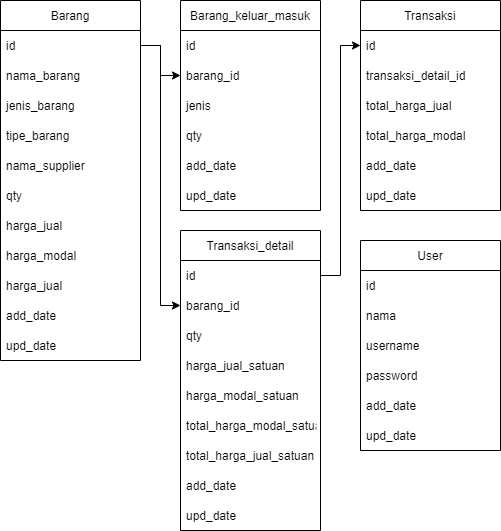

The diagram above was exported from draw.io. Its source (the exported page's mxGraphModel, read from the mxfile embedded in the PNG):
<mxGraphModel dx="868" dy="393" grid="1" gridSize="10" guides="1" tooltips="1" connect="1" arrows="1" fold="1" page="1" pageScale="1" pageWidth="850" pageHeight="1100" math="0" shadow="0">
  <root>
    <mxCell id="0" />
    <mxCell id="1" parent="0" />
    <mxCell id="A47t5OrWkDK8CTa6z2Nb-1" value="Barang" style="swimlane;fontStyle=0;childLayout=stackLayout;horizontal=1;startSize=30;horizontalStack=0;resizeParent=1;resizeParentMax=0;resizeLast=0;collapsible=1;marginBottom=0;" vertex="1" parent="1">
      <mxGeometry x="50" y="60" width="140" height="360" as="geometry" />
    </mxCell>
    <mxCell id="A47t5OrWkDK8CTa6z2Nb-5" value="id" style="text;strokeColor=none;fillColor=none;align=left;verticalAlign=middle;spacingLeft=4;spacingRight=4;overflow=hidden;points=[[0,0.5],[1,0.5]];portConstraint=eastwest;rotatable=0;" vertex="1" parent="A47t5OrWkDK8CTa6z2Nb-1">
      <mxGeometry y="30" width="140" height="30" as="geometry" />
    </mxCell>
    <mxCell id="A47t5OrWkDK8CTa6z2Nb-2" value="nama_barang" style="text;strokeColor=none;fillColor=none;align=left;verticalAlign=middle;spacingLeft=4;spacingRight=4;overflow=hidden;points=[[0,0.5],[1,0.5]];portConstraint=eastwest;rotatable=0;" vertex="1" parent="A47t5OrWkDK8CTa6z2Nb-1">
      <mxGeometry y="60" width="140" height="30" as="geometry" />
    </mxCell>
    <mxCell id="A47t5OrWkDK8CTa6z2Nb-6" value="jenis_barang" style="text;strokeColor=none;fillColor=none;align=left;verticalAlign=middle;spacingLeft=4;spacingRight=4;overflow=hidden;points=[[0,0.5],[1,0.5]];portConstraint=eastwest;rotatable=0;" vertex="1" parent="A47t5OrWkDK8CTa6z2Nb-1">
      <mxGeometry y="90" width="140" height="30" as="geometry" />
    </mxCell>
    <mxCell id="A47t5OrWkDK8CTa6z2Nb-9" value="tipe_barang" style="text;strokeColor=none;fillColor=none;align=left;verticalAlign=middle;spacingLeft=4;spacingRight=4;overflow=hidden;points=[[0,0.5],[1,0.5]];portConstraint=eastwest;rotatable=0;" vertex="1" parent="A47t5OrWkDK8CTa6z2Nb-1">
      <mxGeometry y="120" width="140" height="30" as="geometry" />
    </mxCell>
    <mxCell id="A47t5OrWkDK8CTa6z2Nb-15" value="nama_supplier" style="text;strokeColor=none;fillColor=none;align=left;verticalAlign=middle;spacingLeft=4;spacingRight=4;overflow=hidden;points=[[0,0.5],[1,0.5]];portConstraint=eastwest;rotatable=0;" vertex="1" parent="A47t5OrWkDK8CTa6z2Nb-1">
      <mxGeometry y="150" width="140" height="30" as="geometry" />
    </mxCell>
    <mxCell id="A47t5OrWkDK8CTa6z2Nb-10" value="qty" style="text;strokeColor=none;fillColor=none;align=left;verticalAlign=middle;spacingLeft=4;spacingRight=4;overflow=hidden;points=[[0,0.5],[1,0.5]];portConstraint=eastwest;rotatable=0;" vertex="1" parent="A47t5OrWkDK8CTa6z2Nb-1">
      <mxGeometry y="180" width="140" height="30" as="geometry" />
    </mxCell>
    <mxCell id="A47t5OrWkDK8CTa6z2Nb-14" value="harga_jual" style="text;strokeColor=none;fillColor=none;align=left;verticalAlign=middle;spacingLeft=4;spacingRight=4;overflow=hidden;points=[[0,0.5],[1,0.5]];portConstraint=eastwest;rotatable=0;" vertex="1" parent="A47t5OrWkDK8CTa6z2Nb-1">
      <mxGeometry y="210" width="140" height="30" as="geometry" />
    </mxCell>
    <mxCell id="A47t5OrWkDK8CTa6z2Nb-8" value="harga_modal" style="text;strokeColor=none;fillColor=none;align=left;verticalAlign=middle;spacingLeft=4;spacingRight=4;overflow=hidden;points=[[0,0.5],[1,0.5]];portConstraint=eastwest;rotatable=0;" vertex="1" parent="A47t5OrWkDK8CTa6z2Nb-1">
      <mxGeometry y="240" width="140" height="30" as="geometry" />
    </mxCell>
    <mxCell id="A47t5OrWkDK8CTa6z2Nb-7" value="harga_jual" style="text;strokeColor=none;fillColor=none;align=left;verticalAlign=middle;spacingLeft=4;spacingRight=4;overflow=hidden;points=[[0,0.5],[1,0.5]];portConstraint=eastwest;rotatable=0;" vertex="1" parent="A47t5OrWkDK8CTa6z2Nb-1">
      <mxGeometry y="270" width="140" height="30" as="geometry" />
    </mxCell>
    <mxCell id="A47t5OrWkDK8CTa6z2Nb-3" value="add_date" style="text;strokeColor=none;fillColor=none;align=left;verticalAlign=middle;spacingLeft=4;spacingRight=4;overflow=hidden;points=[[0,0.5],[1,0.5]];portConstraint=eastwest;rotatable=0;" vertex="1" parent="A47t5OrWkDK8CTa6z2Nb-1">
      <mxGeometry y="300" width="140" height="30" as="geometry" />
    </mxCell>
    <mxCell id="A47t5OrWkDK8CTa6z2Nb-4" value="upd_date" style="text;strokeColor=none;fillColor=none;align=left;verticalAlign=middle;spacingLeft=4;spacingRight=4;overflow=hidden;points=[[0,0.5],[1,0.5]];portConstraint=eastwest;rotatable=0;" vertex="1" parent="A47t5OrWkDK8CTa6z2Nb-1">
      <mxGeometry y="330" width="140" height="30" as="geometry" />
    </mxCell>
    <mxCell id="A47t5OrWkDK8CTa6z2Nb-16" value="Barang_keluar_masuk" style="swimlane;fontStyle=0;childLayout=stackLayout;horizontal=1;startSize=30;horizontalStack=0;resizeParent=1;resizeParentMax=0;resizeLast=0;collapsible=1;marginBottom=0;" vertex="1" parent="1">
      <mxGeometry x="230" y="60" width="140" height="210" as="geometry" />
    </mxCell>
    <mxCell id="A47t5OrWkDK8CTa6z2Nb-17" value="id" style="text;strokeColor=none;fillColor=none;align=left;verticalAlign=middle;spacingLeft=4;spacingRight=4;overflow=hidden;points=[[0,0.5],[1,0.5]];portConstraint=eastwest;rotatable=0;" vertex="1" parent="A47t5OrWkDK8CTa6z2Nb-16">
      <mxGeometry y="30" width="140" height="30" as="geometry" />
    </mxCell>
    <mxCell id="A47t5OrWkDK8CTa6z2Nb-18" value="barang_id" style="text;strokeColor=none;fillColor=none;align=left;verticalAlign=middle;spacingLeft=4;spacingRight=4;overflow=hidden;points=[[0,0.5],[1,0.5]];portConstraint=eastwest;rotatable=0;" vertex="1" parent="A47t5OrWkDK8CTa6z2Nb-16">
      <mxGeometry y="60" width="140" height="30" as="geometry" />
    </mxCell>
    <mxCell id="A47t5OrWkDK8CTa6z2Nb-19" value="jenis" style="text;strokeColor=none;fillColor=none;align=left;verticalAlign=middle;spacingLeft=4;spacingRight=4;overflow=hidden;points=[[0,0.5],[1,0.5]];portConstraint=eastwest;rotatable=0;" vertex="1" parent="A47t5OrWkDK8CTa6z2Nb-16">
      <mxGeometry y="90" width="140" height="30" as="geometry" />
    </mxCell>
    <mxCell id="A47t5OrWkDK8CTa6z2Nb-20" value="qty" style="text;strokeColor=none;fillColor=none;align=left;verticalAlign=middle;spacingLeft=4;spacingRight=4;overflow=hidden;points=[[0,0.5],[1,0.5]];portConstraint=eastwest;rotatable=0;" vertex="1" parent="A47t5OrWkDK8CTa6z2Nb-16">
      <mxGeometry y="120" width="140" height="30" as="geometry" />
    </mxCell>
    <mxCell id="A47t5OrWkDK8CTa6z2Nb-26" value="add_date" style="text;strokeColor=none;fillColor=none;align=left;verticalAlign=middle;spacingLeft=4;spacingRight=4;overflow=hidden;points=[[0,0.5],[1,0.5]];portConstraint=eastwest;rotatable=0;" vertex="1" parent="A47t5OrWkDK8CTa6z2Nb-16">
      <mxGeometry y="150" width="140" height="30" as="geometry" />
    </mxCell>
    <mxCell id="A47t5OrWkDK8CTa6z2Nb-27" value="upd_date" style="text;strokeColor=none;fillColor=none;align=left;verticalAlign=middle;spacingLeft=4;spacingRight=4;overflow=hidden;points=[[0,0.5],[1,0.5]];portConstraint=eastwest;rotatable=0;" vertex="1" parent="A47t5OrWkDK8CTa6z2Nb-16">
      <mxGeometry y="180" width="140" height="30" as="geometry" />
    </mxCell>
    <mxCell id="A47t5OrWkDK8CTa6z2Nb-28" value="Transaksi" style="swimlane;fontStyle=0;childLayout=stackLayout;horizontal=1;startSize=30;horizontalStack=0;resizeParent=1;resizeParentMax=0;resizeLast=0;collapsible=1;marginBottom=0;" vertex="1" parent="1">
      <mxGeometry x="410" y="60" width="140" height="210" as="geometry" />
    </mxCell>
    <mxCell id="A47t5OrWkDK8CTa6z2Nb-29" value="id" style="text;strokeColor=none;fillColor=none;align=left;verticalAlign=middle;spacingLeft=4;spacingRight=4;overflow=hidden;points=[[0,0.5],[1,0.5]];portConstraint=eastwest;rotatable=0;" vertex="1" parent="A47t5OrWkDK8CTa6z2Nb-28">
      <mxGeometry y="30" width="140" height="30" as="geometry" />
    </mxCell>
    <mxCell id="A47t5OrWkDK8CTa6z2Nb-30" value="transaksi_detail_id" style="text;strokeColor=none;fillColor=none;align=left;verticalAlign=middle;spacingLeft=4;spacingRight=4;overflow=hidden;points=[[0,0.5],[1,0.5]];portConstraint=eastwest;rotatable=0;" vertex="1" parent="A47t5OrWkDK8CTa6z2Nb-28">
      <mxGeometry y="60" width="140" height="30" as="geometry" />
    </mxCell>
    <mxCell id="A47t5OrWkDK8CTa6z2Nb-32" value="total_harga_jual" style="text;strokeColor=none;fillColor=none;align=left;verticalAlign=middle;spacingLeft=4;spacingRight=4;overflow=hidden;points=[[0,0.5],[1,0.5]];portConstraint=eastwest;rotatable=0;" vertex="1" parent="A47t5OrWkDK8CTa6z2Nb-28">
      <mxGeometry y="90" width="140" height="30" as="geometry" />
    </mxCell>
    <mxCell id="A47t5OrWkDK8CTa6z2Nb-33" value="total_harga_modal" style="text;strokeColor=none;fillColor=none;align=left;verticalAlign=middle;spacingLeft=4;spacingRight=4;overflow=hidden;points=[[0,0.5],[1,0.5]];portConstraint=eastwest;rotatable=0;" vertex="1" parent="A47t5OrWkDK8CTa6z2Nb-28">
      <mxGeometry y="120" width="140" height="30" as="geometry" />
    </mxCell>
    <mxCell id="A47t5OrWkDK8CTa6z2Nb-38" value="add_date" style="text;strokeColor=none;fillColor=none;align=left;verticalAlign=middle;spacingLeft=4;spacingRight=4;overflow=hidden;points=[[0,0.5],[1,0.5]];portConstraint=eastwest;rotatable=0;" vertex="1" parent="A47t5OrWkDK8CTa6z2Nb-28">
      <mxGeometry y="150" width="140" height="30" as="geometry" />
    </mxCell>
    <mxCell id="A47t5OrWkDK8CTa6z2Nb-39" value="upd_date" style="text;strokeColor=none;fillColor=none;align=left;verticalAlign=middle;spacingLeft=4;spacingRight=4;overflow=hidden;points=[[0,0.5],[1,0.5]];portConstraint=eastwest;rotatable=0;" vertex="1" parent="A47t5OrWkDK8CTa6z2Nb-28">
      <mxGeometry y="180" width="140" height="30" as="geometry" />
    </mxCell>
    <mxCell id="A47t5OrWkDK8CTa6z2Nb-40" style="edgeStyle=orthogonalEdgeStyle;rounded=0;orthogonalLoop=1;jettySize=auto;html=1;entryX=0;entryY=0.5;entryDx=0;entryDy=0;" edge="1" parent="1" source="A47t5OrWkDK8CTa6z2Nb-5" target="A47t5OrWkDK8CTa6z2Nb-18">
      <mxGeometry relative="1" as="geometry" />
    </mxCell>
    <mxCell id="A47t5OrWkDK8CTa6z2Nb-41" value="Transaksi_detail" style="swimlane;fontStyle=0;childLayout=stackLayout;horizontal=1;startSize=30;horizontalStack=0;resizeParent=1;resizeParentMax=0;resizeLast=0;collapsible=1;marginBottom=0;" vertex="1" parent="1">
      <mxGeometry x="230" y="290" width="140" height="300" as="geometry" />
    </mxCell>
    <mxCell id="A47t5OrWkDK8CTa6z2Nb-42" value="id" style="text;strokeColor=none;fillColor=none;align=left;verticalAlign=middle;spacingLeft=4;spacingRight=4;overflow=hidden;points=[[0,0.5],[1,0.5]];portConstraint=eastwest;rotatable=0;" vertex="1" parent="A47t5OrWkDK8CTa6z2Nb-41">
      <mxGeometry y="30" width="140" height="30" as="geometry" />
    </mxCell>
    <mxCell id="A47t5OrWkDK8CTa6z2Nb-43" value="barang_id" style="text;strokeColor=none;fillColor=none;align=left;verticalAlign=middle;spacingLeft=4;spacingRight=4;overflow=hidden;points=[[0,0.5],[1,0.5]];portConstraint=eastwest;rotatable=0;" vertex="1" parent="A47t5OrWkDK8CTa6z2Nb-41">
      <mxGeometry y="60" width="140" height="30" as="geometry" />
    </mxCell>
    <mxCell id="A47t5OrWkDK8CTa6z2Nb-44" value="qty" style="text;strokeColor=none;fillColor=none;align=left;verticalAlign=middle;spacingLeft=4;spacingRight=4;overflow=hidden;points=[[0,0.5],[1,0.5]];portConstraint=eastwest;rotatable=0;" vertex="1" parent="A47t5OrWkDK8CTa6z2Nb-41">
      <mxGeometry y="90" width="140" height="30" as="geometry" />
    </mxCell>
    <mxCell id="A47t5OrWkDK8CTa6z2Nb-45" value="harga_jual_satuan" style="text;strokeColor=none;fillColor=none;align=left;verticalAlign=middle;spacingLeft=4;spacingRight=4;overflow=hidden;points=[[0,0.5],[1,0.5]];portConstraint=eastwest;rotatable=0;" vertex="1" parent="A47t5OrWkDK8CTa6z2Nb-41">
      <mxGeometry y="120" width="140" height="30" as="geometry" />
    </mxCell>
    <mxCell id="A47t5OrWkDK8CTa6z2Nb-46" value="harga_modal_satuan" style="text;strokeColor=none;fillColor=none;align=left;verticalAlign=middle;spacingLeft=4;spacingRight=4;overflow=hidden;points=[[0,0.5],[1,0.5]];portConstraint=eastwest;rotatable=0;" vertex="1" parent="A47t5OrWkDK8CTa6z2Nb-41">
      <mxGeometry y="150" width="140" height="30" as="geometry" />
    </mxCell>
    <mxCell id="A47t5OrWkDK8CTa6z2Nb-52" value="total_harga_modal_satuan" style="text;strokeColor=none;fillColor=none;align=left;verticalAlign=middle;spacingLeft=4;spacingRight=4;overflow=hidden;points=[[0,0.5],[1,0.5]];portConstraint=eastwest;rotatable=0;" vertex="1" parent="A47t5OrWkDK8CTa6z2Nb-41">
      <mxGeometry y="180" width="140" height="30" as="geometry" />
    </mxCell>
    <mxCell id="A47t5OrWkDK8CTa6z2Nb-51" value="total_harga_jual_satuan" style="text;strokeColor=none;fillColor=none;align=left;verticalAlign=middle;spacingLeft=4;spacingRight=4;overflow=hidden;points=[[0,0.5],[1,0.5]];portConstraint=eastwest;rotatable=0;" vertex="1" parent="A47t5OrWkDK8CTa6z2Nb-41">
      <mxGeometry y="210" width="140" height="30" as="geometry" />
    </mxCell>
    <mxCell id="A47t5OrWkDK8CTa6z2Nb-47" value="add_date" style="text;strokeColor=none;fillColor=none;align=left;verticalAlign=middle;spacingLeft=4;spacingRight=4;overflow=hidden;points=[[0,0.5],[1,0.5]];portConstraint=eastwest;rotatable=0;" vertex="1" parent="A47t5OrWkDK8CTa6z2Nb-41">
      <mxGeometry y="240" width="140" height="30" as="geometry" />
    </mxCell>
    <mxCell id="A47t5OrWkDK8CTa6z2Nb-48" value="upd_date" style="text;strokeColor=none;fillColor=none;align=left;verticalAlign=middle;spacingLeft=4;spacingRight=4;overflow=hidden;points=[[0,0.5],[1,0.5]];portConstraint=eastwest;rotatable=0;" vertex="1" parent="A47t5OrWkDK8CTa6z2Nb-41">
      <mxGeometry y="270" width="140" height="30" as="geometry" />
    </mxCell>
    <mxCell id="A47t5OrWkDK8CTa6z2Nb-49" style="edgeStyle=orthogonalEdgeStyle;rounded=0;orthogonalLoop=1;jettySize=auto;html=1;entryX=0;entryY=0.5;entryDx=0;entryDy=0;" edge="1" parent="1" source="A47t5OrWkDK8CTa6z2Nb-5" target="A47t5OrWkDK8CTa6z2Nb-43">
      <mxGeometry relative="1" as="geometry" />
    </mxCell>
    <mxCell id="A47t5OrWkDK8CTa6z2Nb-50" style="edgeStyle=orthogonalEdgeStyle;rounded=0;orthogonalLoop=1;jettySize=auto;html=1;entryX=0;entryY=0.5;entryDx=0;entryDy=0;" edge="1" parent="1" source="A47t5OrWkDK8CTa6z2Nb-42" target="A47t5OrWkDK8CTa6z2Nb-29">
      <mxGeometry relative="1" as="geometry" />
    </mxCell>
    <mxCell id="A47t5OrWkDK8CTa6z2Nb-53" value="User" style="swimlane;fontStyle=0;childLayout=stackLayout;horizontal=1;startSize=30;horizontalStack=0;resizeParent=1;resizeParentMax=0;resizeLast=0;collapsible=1;marginBottom=0;" vertex="1" parent="1">
      <mxGeometry x="410" y="300" width="140" height="210" as="geometry" />
    </mxCell>
    <mxCell id="A47t5OrWkDK8CTa6z2Nb-54" value="id" style="text;strokeColor=none;fillColor=none;align=left;verticalAlign=middle;spacingLeft=4;spacingRight=4;overflow=hidden;points=[[0,0.5],[1,0.5]];portConstraint=eastwest;rotatable=0;" vertex="1" parent="A47t5OrWkDK8CTa6z2Nb-53">
      <mxGeometry y="30" width="140" height="30" as="geometry" />
    </mxCell>
    <mxCell id="A47t5OrWkDK8CTa6z2Nb-55" value="nama" style="text;strokeColor=none;fillColor=none;align=left;verticalAlign=middle;spacingLeft=4;spacingRight=4;overflow=hidden;points=[[0,0.5],[1,0.5]];portConstraint=eastwest;rotatable=0;" vertex="1" parent="A47t5OrWkDK8CTa6z2Nb-53">
      <mxGeometry y="60" width="140" height="30" as="geometry" />
    </mxCell>
    <mxCell id="A47t5OrWkDK8CTa6z2Nb-56" value="username" style="text;strokeColor=none;fillColor=none;align=left;verticalAlign=middle;spacingLeft=4;spacingRight=4;overflow=hidden;points=[[0,0.5],[1,0.5]];portConstraint=eastwest;rotatable=0;" vertex="1" parent="A47t5OrWkDK8CTa6z2Nb-53">
      <mxGeometry y="90" width="140" height="30" as="geometry" />
    </mxCell>
    <mxCell id="A47t5OrWkDK8CTa6z2Nb-57" value="password" style="text;strokeColor=none;fillColor=none;align=left;verticalAlign=middle;spacingLeft=4;spacingRight=4;overflow=hidden;points=[[0,0.5],[1,0.5]];portConstraint=eastwest;rotatable=0;" vertex="1" parent="A47t5OrWkDK8CTa6z2Nb-53">
      <mxGeometry y="120" width="140" height="30" as="geometry" />
    </mxCell>
    <mxCell id="A47t5OrWkDK8CTa6z2Nb-58" value="add_date" style="text;strokeColor=none;fillColor=none;align=left;verticalAlign=middle;spacingLeft=4;spacingRight=4;overflow=hidden;points=[[0,0.5],[1,0.5]];portConstraint=eastwest;rotatable=0;" vertex="1" parent="A47t5OrWkDK8CTa6z2Nb-53">
      <mxGeometry y="150" width="140" height="30" as="geometry" />
    </mxCell>
    <mxCell id="A47t5OrWkDK8CTa6z2Nb-59" value="upd_date" style="text;strokeColor=none;fillColor=none;align=left;verticalAlign=middle;spacingLeft=4;spacingRight=4;overflow=hidden;points=[[0,0.5],[1,0.5]];portConstraint=eastwest;rotatable=0;" vertex="1" parent="A47t5OrWkDK8CTa6z2Nb-53">
      <mxGeometry y="180" width="140" height="30" as="geometry" />
    </mxCell>
  </root>
</mxGraphModel>